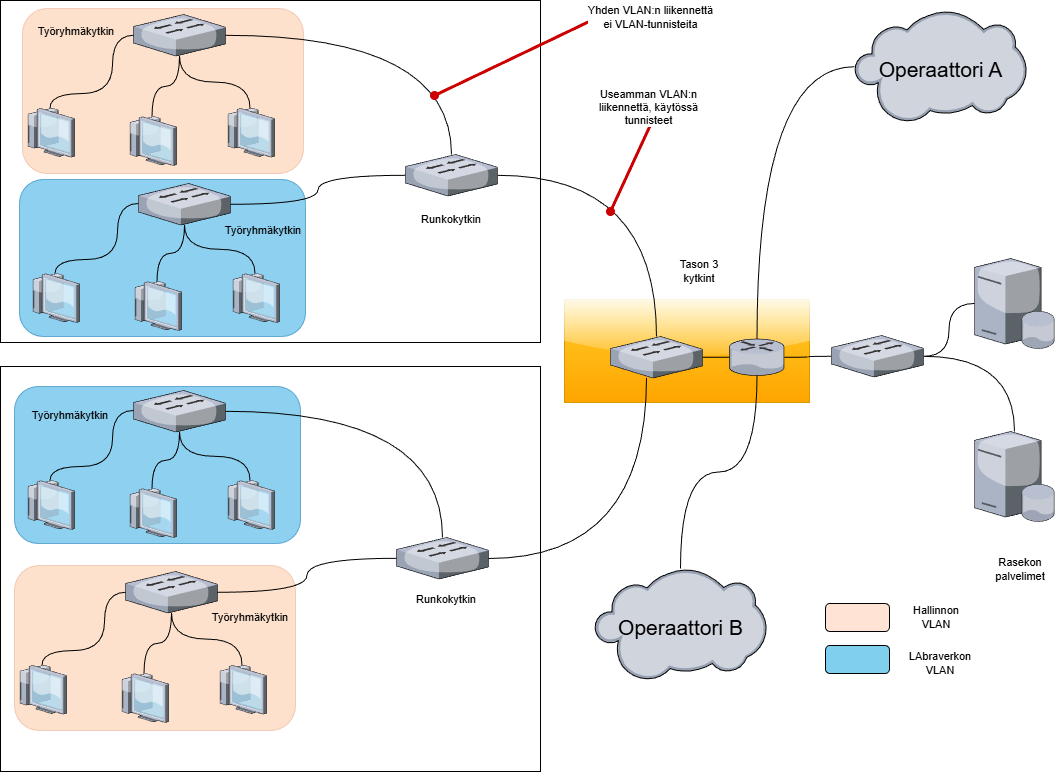

The diagram above was exported from draw.io. Its source (the exported page's mxGraphModel, read from the mxfile embedded in the PNG):
<mxGraphModel dx="1426" dy="841" grid="0" gridSize="10" guides="1" tooltips="1" connect="1" arrows="1" fold="1" page="1" pageScale="1" pageWidth="1169" pageHeight="827" math="0" shadow="0">
  <root>
    <mxCell id="0" />
    <mxCell id="1" parent="0" />
    <mxCell id="2" parent="1" style="rounded=0;whiteSpace=wrap;html=1;fontFamily=Helvetica;fontSize=11;labelBackgroundColor=default;fillColor=#ffcd28;gradientColor=#ffa500;strokeColor=#d79b00;glass=1;" value="" vertex="1">
      <mxGeometry height="103" width="245" x="634" y="344" as="geometry" />
    </mxCell>
    <mxCell id="3" parent="1" style="rounded=0;whiteSpace=wrap;html=1;" value="" vertex="1">
      <mxGeometry height="342" width="540" x="70" y="45" as="geometry" />
    </mxCell>
    <mxCell id="4" parent="1" style="rounded=0;whiteSpace=wrap;html=1;" value="" vertex="1">
      <mxGeometry height="405" width="540" x="70" y="411" as="geometry" />
    </mxCell>
    <mxCell id="5" edge="1" parent="1" source="6" style="edgeStyle=orthogonalEdgeStyle;shape=connector;curved=1;rounded=0;orthogonalLoop=1;jettySize=auto;html=1;strokeColor=default;align=center;verticalAlign=middle;fontFamily=Helvetica;fontSize=11;fontColor=default;labelBackgroundColor=default;endArrow=none;endFill=0;" target="56">
      <mxGeometry relative="1" as="geometry" />
    </mxCell>
    <mxCell id="6" parent="1" style="verticalLabelPosition=bottom;sketch=0;aspect=fixed;html=1;verticalAlign=top;strokeColor=none;align=center;outlineConnect=0;shape=mxgraph.citrix.switch;" value="" vertex="1">
      <mxGeometry height="41.5" width="92" x="475" y="199" as="geometry" />
    </mxCell>
    <mxCell id="7" parent="1" style="verticalLabelPosition=bottom;sketch=0;aspect=fixed;html=1;verticalAlign=top;strokeColor=none;align=center;outlineConnect=0;shape=mxgraph.citrix.switch;" value="" vertex="1">
      <mxGeometry height="41.5" width="92" x="466" y="582" as="geometry" />
    </mxCell>
    <mxCell id="8" connectable="0" parent="1" style="group" value="" vertex="1">
      <mxGeometry height="165" width="281" x="92" y="53" as="geometry" />
    </mxCell>
    <mxCell id="9" parent="8" style="rounded=1;whiteSpace=wrap;html=1;fillColor=#fa6800;strokeColor=#C73500;fontColor=#000000;opacity=20;" value="" vertex="1">
      <mxGeometry height="165" width="281" as="geometry" />
    </mxCell>
    <mxCell id="10" connectable="0" parent="8" style="group" value="" vertex="1">
      <mxGeometry height="153" width="249" x="3" y="6" as="geometry" />
    </mxCell>
    <mxCell id="11" parent="10" style="verticalLabelPosition=bottom;sketch=0;aspect=fixed;html=1;verticalAlign=top;strokeColor=none;align=center;outlineConnect=0;shape=mxgraph.citrix.switch;" value="" vertex="1">
      <mxGeometry height="41.5" width="92" x="108" as="geometry" />
    </mxCell>
    <mxCell id="12" edge="1" parent="10" source="13" style="edgeStyle=orthogonalEdgeStyle;rounded=0;orthogonalLoop=1;jettySize=auto;html=1;endArrow=none;endFill=0;curved=1;" target="11">
      <mxGeometry relative="1" as="geometry">
        <Array as="points">
          <mxPoint x="25" y="79.10204081632654" />
          <mxPoint x="87" y="79.10204081632654" />
          <mxPoint x="87" y="20.816326530612244" />
        </Array>
      </mxGeometry>
    </mxCell>
    <mxCell id="13" parent="10" style="verticalLabelPosition=bottom;sketch=0;aspect=fixed;html=1;verticalAlign=top;strokeColor=none;align=center;outlineConnect=0;shape=mxgraph.citrix.thin_client;" value="" vertex="1">
      <mxGeometry height="49" width="49" y="93.6734693877551" as="geometry" />
    </mxCell>
    <mxCell id="14" edge="1" parent="10" source="15" style="edgeStyle=orthogonalEdgeStyle;rounded=0;orthogonalLoop=1;jettySize=auto;html=1;curved=1;endArrow=none;endFill=0;" target="11">
      <mxGeometry relative="1" as="geometry" />
    </mxCell>
    <mxCell id="15" parent="10" style="verticalLabelPosition=bottom;sketch=0;aspect=fixed;html=1;verticalAlign=top;strokeColor=none;align=center;outlineConnect=0;shape=mxgraph.citrix.thin_client;" value="" vertex="1">
      <mxGeometry height="49" width="49" x="102" y="102" as="geometry" />
    </mxCell>
    <mxCell id="16" edge="1" parent="10" source="17" style="edgeStyle=orthogonalEdgeStyle;shape=connector;curved=1;rounded=0;orthogonalLoop=1;jettySize=auto;html=1;strokeColor=default;align=center;verticalAlign=middle;fontFamily=Helvetica;fontSize=11;fontColor=default;labelBackgroundColor=default;endArrow=none;endFill=0;" target="11">
      <mxGeometry relative="1" as="geometry" />
    </mxCell>
    <mxCell id="17" parent="10" style="verticalLabelPosition=bottom;sketch=0;aspect=fixed;html=1;verticalAlign=top;strokeColor=none;align=center;outlineConnect=0;shape=mxgraph.citrix.thin_client;" value="" vertex="1">
      <mxGeometry height="49" width="49" x="200" y="93.6734693877551" as="geometry" />
    </mxCell>
    <mxCell id="18" parent="8" style="text;html=1;whiteSpace=wrap;strokeColor=none;fillColor=none;align=center;verticalAlign=middle;rounded=0;fontFamily=Helvetica;fontSize=11;fontColor=default;labelBackgroundColor=none;" value="Työryhmäkytkin" vertex="1">
      <mxGeometry height="30" width="60" x="24" y="8" as="geometry" />
    </mxCell>
    <mxCell id="19" connectable="0" parent="1" style="group" value="" vertex="1">
      <mxGeometry height="157" width="286" x="89" y="224" as="geometry" />
    </mxCell>
    <mxCell id="20" parent="19" style="rounded=1;whiteSpace=wrap;html=1;fillColor=#1ba1e2;strokeColor=#006EAF;fontColor=#ffffff;opacity=50;" value="" vertex="1">
      <mxGeometry height="157" width="286" as="geometry" />
    </mxCell>
    <mxCell id="21" connectable="0" parent="19" style="group" value="" vertex="1">
      <mxGeometry height="147" width="249" x="11" y="4" as="geometry" />
    </mxCell>
    <mxCell id="22" parent="21" style="verticalLabelPosition=bottom;sketch=0;aspect=fixed;html=1;verticalAlign=top;strokeColor=none;align=center;outlineConnect=0;shape=mxgraph.citrix.switch;" value="" vertex="1">
      <mxGeometry height="41.5" width="92" x="108" as="geometry" />
    </mxCell>
    <mxCell id="23" edge="1" parent="21" source="24" style="edgeStyle=orthogonalEdgeStyle;rounded=0;orthogonalLoop=1;jettySize=auto;html=1;endArrow=none;endFill=0;curved=1;" target="22">
      <mxGeometry relative="1" as="geometry">
        <Array as="points">
          <mxPoint x="25" y="76" />
          <mxPoint x="87" y="76" />
          <mxPoint x="87" y="20" />
        </Array>
      </mxGeometry>
    </mxCell>
    <mxCell id="24" parent="21" style="verticalLabelPosition=bottom;sketch=0;aspect=fixed;html=1;verticalAlign=top;strokeColor=none;align=center;outlineConnect=0;shape=mxgraph.citrix.thin_client;" value="" vertex="1">
      <mxGeometry height="49" width="49" y="90" as="geometry" />
    </mxCell>
    <mxCell id="25" edge="1" parent="21" source="26" style="edgeStyle=orthogonalEdgeStyle;rounded=0;orthogonalLoop=1;jettySize=auto;html=1;curved=1;endArrow=none;endFill=0;" target="22">
      <mxGeometry relative="1" as="geometry" />
    </mxCell>
    <mxCell id="26" parent="21" style="verticalLabelPosition=bottom;sketch=0;aspect=fixed;html=1;verticalAlign=top;strokeColor=none;align=center;outlineConnect=0;shape=mxgraph.citrix.thin_client;" value="" vertex="1">
      <mxGeometry height="49" width="49" x="102" y="98" as="geometry" />
    </mxCell>
    <mxCell id="27" edge="1" parent="21" source="28" style="edgeStyle=orthogonalEdgeStyle;shape=connector;curved=1;rounded=0;orthogonalLoop=1;jettySize=auto;html=1;strokeColor=default;align=center;verticalAlign=middle;fontFamily=Helvetica;fontSize=11;fontColor=default;labelBackgroundColor=default;endArrow=none;endFill=0;" target="22">
      <mxGeometry relative="1" as="geometry" />
    </mxCell>
    <mxCell id="28" parent="21" style="verticalLabelPosition=bottom;sketch=0;aspect=fixed;html=1;verticalAlign=top;strokeColor=none;align=center;outlineConnect=0;shape=mxgraph.citrix.thin_client;" value="" vertex="1">
      <mxGeometry height="49" width="49" x="200" y="90" as="geometry" />
    </mxCell>
    <mxCell id="29" parent="19" style="text;html=1;whiteSpace=wrap;strokeColor=none;fillColor=none;align=center;verticalAlign=middle;rounded=0;fontFamily=Helvetica;fontSize=11;fontColor=default;labelBackgroundColor=none;" value="Työryhmäkytkin" vertex="1">
      <mxGeometry height="30" width="60" x="214" y="36" as="geometry" />
    </mxCell>
    <mxCell id="30" connectable="0" parent="1" style="group" value="" vertex="1">
      <mxGeometry height="165" width="281" x="84" y="610" as="geometry" />
    </mxCell>
    <mxCell id="31" parent="30" style="rounded=1;whiteSpace=wrap;html=1;fillColor=#fa6800;strokeColor=#C73500;fontColor=#000000;opacity=20;" value="" vertex="1">
      <mxGeometry height="165" width="281" as="geometry" />
    </mxCell>
    <mxCell id="32" connectable="0" parent="30" style="group" value="" vertex="1">
      <mxGeometry height="153" width="249" x="3" y="6" as="geometry" />
    </mxCell>
    <mxCell id="33" parent="32" style="verticalLabelPosition=bottom;sketch=0;aspect=fixed;html=1;verticalAlign=top;strokeColor=none;align=center;outlineConnect=0;shape=mxgraph.citrix.switch;" value="" vertex="1">
      <mxGeometry height="41.5" width="92" x="108" as="geometry" />
    </mxCell>
    <mxCell id="34" edge="1" parent="32" source="35" style="edgeStyle=orthogonalEdgeStyle;rounded=0;orthogonalLoop=1;jettySize=auto;html=1;endArrow=none;endFill=0;curved=1;" target="33">
      <mxGeometry relative="1" as="geometry">
        <Array as="points">
          <mxPoint x="25" y="79.10204081632654" />
          <mxPoint x="87" y="79.10204081632654" />
          <mxPoint x="87" y="20.816326530612244" />
        </Array>
      </mxGeometry>
    </mxCell>
    <mxCell id="35" parent="32" style="verticalLabelPosition=bottom;sketch=0;aspect=fixed;html=1;verticalAlign=top;strokeColor=none;align=center;outlineConnect=0;shape=mxgraph.citrix.thin_client;" value="" vertex="1">
      <mxGeometry height="49" width="49" y="93.6734693877551" as="geometry" />
    </mxCell>
    <mxCell id="36" edge="1" parent="32" source="37" style="edgeStyle=orthogonalEdgeStyle;rounded=0;orthogonalLoop=1;jettySize=auto;html=1;curved=1;endArrow=none;endFill=0;" target="33">
      <mxGeometry relative="1" as="geometry" />
    </mxCell>
    <mxCell id="37" parent="32" style="verticalLabelPosition=bottom;sketch=0;aspect=fixed;html=1;verticalAlign=top;strokeColor=none;align=center;outlineConnect=0;shape=mxgraph.citrix.thin_client;" value="" vertex="1">
      <mxGeometry height="49" width="49" x="102" y="102" as="geometry" />
    </mxCell>
    <mxCell id="38" edge="1" parent="32" source="39" style="edgeStyle=orthogonalEdgeStyle;shape=connector;curved=1;rounded=0;orthogonalLoop=1;jettySize=auto;html=1;strokeColor=default;align=center;verticalAlign=middle;fontFamily=Helvetica;fontSize=11;fontColor=default;labelBackgroundColor=default;endArrow=none;endFill=0;" target="33">
      <mxGeometry relative="1" as="geometry" />
    </mxCell>
    <mxCell id="39" parent="32" style="verticalLabelPosition=bottom;sketch=0;aspect=fixed;html=1;verticalAlign=top;strokeColor=none;align=center;outlineConnect=0;shape=mxgraph.citrix.thin_client;" value="" vertex="1">
      <mxGeometry height="49" width="49" x="200" y="93.6734693877551" as="geometry" />
    </mxCell>
    <mxCell id="40" parent="30" style="text;html=1;whiteSpace=wrap;strokeColor=none;fillColor=none;align=center;verticalAlign=middle;rounded=0;fontFamily=Helvetica;fontSize=11;fontColor=default;labelBackgroundColor=none;" value="Työryhmäkytkin" vertex="1">
      <mxGeometry height="30" width="60" x="206" y="37" as="geometry" />
    </mxCell>
    <mxCell id="41" connectable="0" parent="1" style="group" value="" vertex="1">
      <mxGeometry height="157" width="286" x="84" y="431" as="geometry" />
    </mxCell>
    <mxCell id="42" parent="41" style="rounded=1;whiteSpace=wrap;html=1;fillColor=#1ba1e2;strokeColor=#006EAF;fontColor=#ffffff;opacity=50;" value="" vertex="1">
      <mxGeometry height="157" width="286" as="geometry" />
    </mxCell>
    <mxCell id="43" connectable="0" parent="41" style="group" value="" vertex="1">
      <mxGeometry height="147" width="249" x="11" y="4" as="geometry" />
    </mxCell>
    <mxCell id="44" parent="43" style="verticalLabelPosition=bottom;sketch=0;aspect=fixed;html=1;verticalAlign=top;strokeColor=none;align=center;outlineConnect=0;shape=mxgraph.citrix.switch;" value="" vertex="1">
      <mxGeometry height="41.5" width="92" x="108" as="geometry" />
    </mxCell>
    <mxCell id="45" edge="1" parent="43" source="46" style="edgeStyle=orthogonalEdgeStyle;rounded=0;orthogonalLoop=1;jettySize=auto;html=1;endArrow=none;endFill=0;curved=1;" target="44">
      <mxGeometry relative="1" as="geometry">
        <Array as="points">
          <mxPoint x="25" y="76" />
          <mxPoint x="87" y="76" />
          <mxPoint x="87" y="20" />
        </Array>
      </mxGeometry>
    </mxCell>
    <mxCell id="46" parent="43" style="verticalLabelPosition=bottom;sketch=0;aspect=fixed;html=1;verticalAlign=top;strokeColor=none;align=center;outlineConnect=0;shape=mxgraph.citrix.thin_client;" value="" vertex="1">
      <mxGeometry height="49" width="49" y="90" as="geometry" />
    </mxCell>
    <mxCell id="47" edge="1" parent="43" source="48" style="edgeStyle=orthogonalEdgeStyle;rounded=0;orthogonalLoop=1;jettySize=auto;html=1;curved=1;endArrow=none;endFill=0;" target="44">
      <mxGeometry relative="1" as="geometry" />
    </mxCell>
    <mxCell id="48" parent="43" style="verticalLabelPosition=bottom;sketch=0;aspect=fixed;html=1;verticalAlign=top;strokeColor=none;align=center;outlineConnect=0;shape=mxgraph.citrix.thin_client;" value="" vertex="1">
      <mxGeometry height="49" width="49" x="102" y="98" as="geometry" />
    </mxCell>
    <mxCell id="49" edge="1" parent="43" source="50" style="edgeStyle=orthogonalEdgeStyle;shape=connector;curved=1;rounded=0;orthogonalLoop=1;jettySize=auto;html=1;strokeColor=default;align=center;verticalAlign=middle;fontFamily=Helvetica;fontSize=11;fontColor=default;labelBackgroundColor=default;endArrow=none;endFill=0;" target="44">
      <mxGeometry relative="1" as="geometry" />
    </mxCell>
    <mxCell id="50" parent="43" style="verticalLabelPosition=bottom;sketch=0;aspect=fixed;html=1;verticalAlign=top;strokeColor=none;align=center;outlineConnect=0;shape=mxgraph.citrix.thin_client;" value="" vertex="1">
      <mxGeometry height="49" width="49" x="200" y="90" as="geometry" />
    </mxCell>
    <mxCell id="51" parent="41" style="text;html=1;whiteSpace=wrap;strokeColor=none;fillColor=none;align=center;verticalAlign=middle;rounded=0;fontFamily=Helvetica;fontSize=11;fontColor=default;labelBackgroundColor=none;" value="Työryhmäkytkin" vertex="1">
      <mxGeometry height="30" width="60" x="26" y="14" as="geometry" />
    </mxCell>
    <mxCell id="52" parent="1" style="verticalLabelPosition=bottom;sketch=0;aspect=fixed;html=1;verticalAlign=top;strokeColor=none;align=center;outlineConnect=0;shape=mxgraph.citrix.database_server;fontFamily=Helvetica;fontSize=11;fontColor=default;labelBackgroundColor=default;" value="" vertex="1">
      <mxGeometry height="90" width="80" x="1044" y="303" as="geometry" />
    </mxCell>
    <mxCell id="53" parent="1" style="verticalLabelPosition=bottom;sketch=0;aspect=fixed;html=1;verticalAlign=top;strokeColor=none;align=center;outlineConnect=0;shape=mxgraph.citrix.database_server;fontFamily=Helvetica;fontSize=11;fontColor=default;labelBackgroundColor=default;" value="" vertex="1">
      <mxGeometry height="90" width="80" x="1044" y="476" as="geometry" />
    </mxCell>
    <mxCell id="54" edge="1" parent="1" source="56" style="edgeStyle=orthogonalEdgeStyle;shape=connector;curved=1;rounded=0;orthogonalLoop=1;jettySize=auto;html=1;strokeColor=default;align=center;verticalAlign=middle;fontFamily=Helvetica;fontSize=11;fontColor=default;labelBackgroundColor=default;endArrow=none;endFill=0;" target="7">
      <mxGeometry relative="1" as="geometry">
        <Array as="points">
          <mxPoint x="716" y="603" />
        </Array>
      </mxGeometry>
    </mxCell>
    <mxCell id="55" edge="1" parent="1" source="56" style="edgeStyle=orthogonalEdgeStyle;shape=connector;curved=1;rounded=0;orthogonalLoop=1;jettySize=auto;html=1;strokeColor=default;align=center;verticalAlign=middle;fontFamily=Helvetica;fontSize=11;fontColor=default;labelBackgroundColor=default;endArrow=none;endFill=0;" target="59">
      <mxGeometry relative="1" as="geometry" />
    </mxCell>
    <mxCell id="56" parent="1" style="verticalLabelPosition=bottom;sketch=0;aspect=fixed;html=1;verticalAlign=top;strokeColor=none;align=center;outlineConnect=0;shape=mxgraph.citrix.switch;" value="" vertex="1">
      <mxGeometry height="41.5" width="92" x="680" y="381" as="geometry" />
    </mxCell>
    <mxCell id="57" edge="1" parent="1" source="59" style="edgeStyle=orthogonalEdgeStyle;shape=connector;curved=1;rounded=0;orthogonalLoop=1;jettySize=auto;html=1;strokeColor=default;align=center;verticalAlign=middle;fontFamily=Helvetica;fontSize=11;fontColor=default;labelBackgroundColor=default;endArrow=none;endFill=0;" target="62">
      <mxGeometry relative="1" as="geometry" />
    </mxCell>
    <mxCell id="58" edge="1" parent="1" source="59" style="edgeStyle=orthogonalEdgeStyle;shape=connector;curved=1;rounded=0;orthogonalLoop=1;jettySize=auto;html=1;strokeColor=default;align=center;verticalAlign=middle;fontFamily=Helvetica;fontSize=11;fontColor=default;labelBackgroundColor=default;endArrow=none;endFill=0;" target="65">
      <mxGeometry relative="1" as="geometry" />
    </mxCell>
    <mxCell id="59" parent="1" style="verticalLabelPosition=bottom;sketch=0;aspect=fixed;html=1;verticalAlign=top;strokeColor=none;align=center;outlineConnect=0;shape=mxgraph.citrix.router;fontFamily=Helvetica;fontSize=11;fontColor=default;labelBackgroundColor=default;" value="" vertex="1">
      <mxGeometry height="36.5" width="55" x="799" y="383.5" as="geometry" />
    </mxCell>
    <mxCell id="60" edge="1" parent="1" source="62" style="edgeStyle=orthogonalEdgeStyle;shape=connector;curved=1;rounded=0;orthogonalLoop=1;jettySize=auto;html=1;strokeColor=default;align=center;verticalAlign=middle;fontFamily=Helvetica;fontSize=11;fontColor=default;labelBackgroundColor=default;endArrow=none;endFill=0;" target="52">
      <mxGeometry relative="1" as="geometry" />
    </mxCell>
    <mxCell id="61" edge="1" parent="1" source="62" style="edgeStyle=orthogonalEdgeStyle;shape=connector;curved=1;rounded=0;orthogonalLoop=1;jettySize=auto;html=1;strokeColor=default;align=center;verticalAlign=middle;fontFamily=Helvetica;fontSize=11;fontColor=default;labelBackgroundColor=default;endArrow=none;endFill=0;" target="53">
      <mxGeometry relative="1" as="geometry" />
    </mxCell>
    <mxCell id="62" parent="1" style="verticalLabelPosition=bottom;sketch=0;aspect=fixed;html=1;verticalAlign=top;strokeColor=none;align=center;outlineConnect=0;shape=mxgraph.citrix.switch;" value="" vertex="1">
      <mxGeometry height="41.5" width="92" x="901" y="380" as="geometry" />
    </mxCell>
    <mxCell id="63" edge="1" parent="1" source="64" style="edgeStyle=orthogonalEdgeStyle;shape=connector;curved=1;rounded=0;orthogonalLoop=1;jettySize=auto;html=1;strokeColor=default;align=center;verticalAlign=middle;fontFamily=Helvetica;fontSize=11;fontColor=default;labelBackgroundColor=default;endArrow=none;endFill=0;" target="59">
      <mxGeometry relative="1" as="geometry" />
    </mxCell>
    <mxCell id="64" parent="1" style="verticalLabelPosition=middle;sketch=0;aspect=fixed;html=1;verticalAlign=middle;strokeColor=none;align=center;outlineConnect=0;shape=mxgraph.citrix.cloud;fontFamily=Helvetica;fontSize=32;fontColor=default;labelBackgroundColor=none;labelPosition=center;" value="&lt;font style=&quot;font-size: 21px;&quot;&gt;Operaattori A&lt;/font&gt;" vertex="1">
      <mxGeometry height="112.25" width="172" x="924" y="55" as="geometry" />
    </mxCell>
    <mxCell id="65" parent="1" style="verticalLabelPosition=middle;sketch=0;aspect=fixed;html=1;verticalAlign=middle;strokeColor=none;align=center;outlineConnect=0;shape=mxgraph.citrix.cloud;fontFamily=Helvetica;fontSize=32;fontColor=default;labelBackgroundColor=none;labelPosition=center;" value="&lt;font style=&quot;font-size: 21px;&quot;&gt;Operaattori B&lt;/font&gt;" vertex="1">
      <mxGeometry height="112.25" width="172" x="664" y="613" as="geometry" />
    </mxCell>
    <mxCell id="66" edge="1" parent="1" source="11" style="edgeStyle=orthogonalEdgeStyle;shape=connector;curved=1;rounded=0;orthogonalLoop=1;jettySize=auto;html=1;strokeColor=default;align=center;verticalAlign=middle;fontFamily=Helvetica;fontSize=11;fontColor=default;labelBackgroundColor=default;endArrow=none;endFill=0;" target="6">
      <mxGeometry relative="1" as="geometry" />
    </mxCell>
    <mxCell id="67" edge="1" parent="1" source="22" style="edgeStyle=orthogonalEdgeStyle;shape=connector;curved=1;rounded=0;orthogonalLoop=1;jettySize=auto;html=1;strokeColor=default;align=center;verticalAlign=middle;fontFamily=Helvetica;fontSize=11;fontColor=default;labelBackgroundColor=default;endArrow=none;endFill=0;" target="6">
      <mxGeometry relative="1" as="geometry" />
    </mxCell>
    <mxCell id="68" edge="1" parent="1" source="44" style="edgeStyle=orthogonalEdgeStyle;shape=connector;curved=1;rounded=0;orthogonalLoop=1;jettySize=auto;html=1;strokeColor=default;align=center;verticalAlign=middle;fontFamily=Helvetica;fontSize=11;fontColor=default;labelBackgroundColor=default;endArrow=none;endFill=0;" target="7">
      <mxGeometry relative="1" as="geometry" />
    </mxCell>
    <mxCell id="69" edge="1" parent="1" source="33" style="edgeStyle=orthogonalEdgeStyle;shape=connector;curved=1;rounded=0;orthogonalLoop=1;jettySize=auto;html=1;strokeColor=default;align=center;verticalAlign=middle;fontFamily=Helvetica;fontSize=11;fontColor=default;labelBackgroundColor=default;endArrow=none;endFill=0;" target="7">
      <mxGeometry relative="1" as="geometry" />
    </mxCell>
    <mxCell id="70" parent="1" style="text;html=1;whiteSpace=wrap;strokeColor=none;fillColor=none;align=center;verticalAlign=middle;rounded=0;fontFamily=Helvetica;fontSize=11;fontColor=default;labelBackgroundColor=default;" value="Rasekon palvelimet" vertex="1">
      <mxGeometry height="30" width="60" x="1060" y="598.5" as="geometry" />
    </mxCell>
    <mxCell id="71" parent="1" style="text;html=1;whiteSpace=wrap;strokeColor=none;fillColor=none;align=center;verticalAlign=middle;rounded=0;fontFamily=Helvetica;fontSize=11;fontColor=default;labelBackgroundColor=default;" value="Tason 3&lt;div&gt;kytkint&lt;/div&gt;" vertex="1">
      <mxGeometry height="30" width="60" x="739" y="301" as="geometry" />
    </mxCell>
    <mxCell id="72" parent="1" style="text;html=1;whiteSpace=wrap;strokeColor=none;fillColor=none;align=center;verticalAlign=middle;rounded=0;fontFamily=Helvetica;fontSize=11;fontColor=default;labelBackgroundColor=default;" value="Runkokytkin" vertex="1">
      <mxGeometry height="30" width="60" x="486" y="628.5" as="geometry" />
    </mxCell>
    <mxCell id="73" parent="1" style="text;html=1;whiteSpace=wrap;strokeColor=none;fillColor=none;align=center;verticalAlign=middle;rounded=0;fontFamily=Helvetica;fontSize=11;fontColor=default;labelBackgroundColor=default;" value="Runkokytkin" vertex="1">
      <mxGeometry height="30" width="60" x="491" y="249" as="geometry" />
    </mxCell>
    <mxCell id="74" parent="1" style="rounded=1;whiteSpace=wrap;html=1;fontFamily=Helvetica;fontSize=11;fontColor=default;labelBackgroundColor=default;fillColor=light-dark(#ffe4d6, #ededed);" value="" vertex="1">
      <mxGeometry height="28" width="64" x="895" y="648" as="geometry" />
    </mxCell>
    <mxCell id="75" parent="1" style="rounded=1;whiteSpace=wrap;html=1;fontFamily=Helvetica;fontSize=11;fontColor=default;labelBackgroundColor=default;fillColor=light-dark(#80cfef, #ededed);" value="" vertex="1">
      <mxGeometry height="28" width="64" x="895" y="690" as="geometry" />
    </mxCell>
    <mxCell id="76" parent="1" style="text;html=1;whiteSpace=wrap;strokeColor=none;fillColor=none;align=center;verticalAlign=middle;rounded=0;fontFamily=Helvetica;fontSize=11;fontColor=default;labelBackgroundColor=default;" value="Hallinnon VLAN" vertex="1">
      <mxGeometry height="30" width="60" x="976" y="647" as="geometry" />
    </mxCell>
    <mxCell id="77" parent="1" style="text;html=1;whiteSpace=wrap;strokeColor=none;fillColor=none;align=center;verticalAlign=middle;rounded=0;fontFamily=Helvetica;fontSize=11;fontColor=default;labelBackgroundColor=default;" value="LAbraverkon&lt;div&gt;VLAN&lt;/div&gt;" vertex="1">
      <mxGeometry height="30" width="60" x="980" y="693" as="geometry" />
    </mxCell>
    <mxCell id="78" edge="1" parent="1" style="endArrow=oval;html=1;rounded=0;strokeColor=#CC0000;align=center;verticalAlign=middle;fontFamily=Helvetica;fontSize=11;fontColor=default;labelBackgroundColor=default;endFill=1;strokeWidth=3;" value="">
      <mxGeometry height="50" relative="1" width="50" as="geometry">
        <mxPoint x="722" y="165" as="sourcePoint" />
        <mxPoint x="680" y="256" as="targetPoint" />
      </mxGeometry>
    </mxCell>
    <mxCell id="79" edge="1" parent="1" style="endArrow=oval;html=1;rounded=0;strokeColor=#CC0000;align=center;verticalAlign=middle;fontFamily=Helvetica;fontSize=11;fontColor=default;labelBackgroundColor=default;endFill=1;strokeWidth=3;" value="">
      <mxGeometry height="50" relative="1" width="50" as="geometry">
        <mxPoint x="665" y="63" as="sourcePoint" />
        <mxPoint x="504" y="140" as="targetPoint" />
      </mxGeometry>
    </mxCell>
    <mxCell id="80" parent="1" style="text;html=1;whiteSpace=wrap;strokeColor=none;fillColor=none;align=center;verticalAlign=middle;rounded=0;fontFamily=Helvetica;fontSize=11;fontColor=default;labelBackgroundColor=default;" value="Yhden VLAN:n liikennettä&lt;div&gt;ei VLAN-tunnisteita&lt;/div&gt;" vertex="1">
      <mxGeometry height="30" width="135" x="653" y="47" as="geometry" />
    </mxCell>
    <mxCell id="81" parent="1" style="text;html=1;whiteSpace=wrap;strokeColor=none;fillColor=none;align=center;verticalAlign=middle;rounded=0;fontFamily=Helvetica;fontSize=11;fontColor=default;labelBackgroundColor=default;" value="Useamman VLAN:n liikennettä, käytössä tunnisteet" vertex="1">
      <mxGeometry height="30" width="135" x="651" y="137.25" as="geometry" />
    </mxCell>
  </root>
</mxGraphModel>